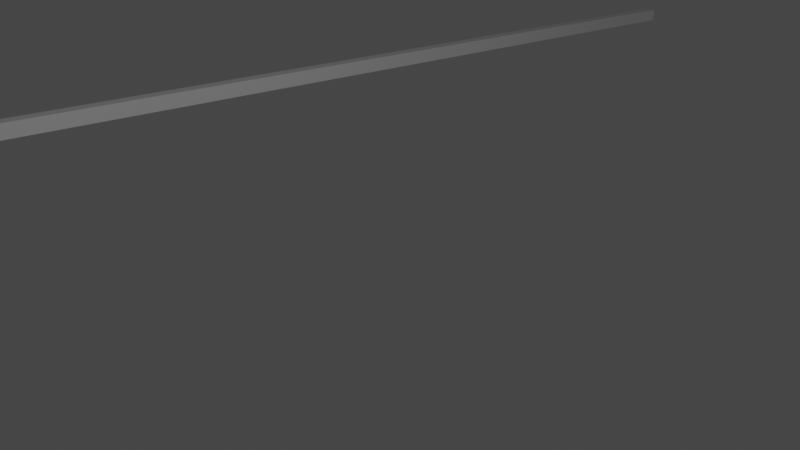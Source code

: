 # Source: boarder5.blend  (saved by Blender 2.80.75; exported with 4.5.12 LTS)
import bpy
from mathutils import Matrix  # noqa: F401  (used for matrix-valued properties, if any)

bpy.ops.wm.read_factory_settings(use_empty=True)
scene = bpy.context.scene
scene.name = 'Scene'

# ---- collections
col_collection = bpy.data.collections.new('Collection'); scene.collection.children.link(col_collection)

# ---- materials (node trees are filled in below, after node groups)
mat_none = bpy.data.materials.new('None')
mat_none.use_transparent_shadow = False
mat_none.roughness = 0.2546
mat_none.specular_intensity = 0.8

# ---- material node trees
mat_none.use_nodes = True; mat_none.node_tree.nodes.clear()
_N = mat_none.node_tree.nodes; _L = mat_none.node_tree.links
n0 = _N.new('ShaderNodeOutputMaterial'); n0.name = 'Material Output'; n0.location = (300, 300)
n1 = _N.new('ShaderNodeBsdfPrincipled'); n1.name = 'Principled BSDF'; n1.location = (10, 300)
n1.distribution = 'GGX'
n1.subsurface_method = 'BURLEY'
n1.inputs[2].default_value = 0.2546
n1.inputs[3].default_value = 1.45
n1.inputs[13].default_value = 0.8
n1.inputs[27].default_value = (0.0, 0.0, 0.0, 1.0)
n1.inputs[28].default_value = 1.0
_L.new(n1.outputs[0], n0.inputs[0])
n0.is_active_output = True

# ---- world
world_world = bpy.data.worlds.new('World'); scene.world = world_world
world_world.use_nodes = True; world_world.node_tree.nodes.clear()
_N = world_world.node_tree.nodes; _L = world_world.node_tree.links
n0 = _N.new('ShaderNodeOutputWorld'); n0.name = 'World Output'; n0.location = (300, 300)
n1 = _N.new('ShaderNodeBackground'); n1.name = 'Background'; n1.location = (10, 300)
n1.inputs[0].default_value = (0.05088, 0.05088, 0.05088, 1.0)
_L.new(n1.outputs[0], n0.inputs[0])
n0.is_active_output = True
world_world.color = (0.05088, 0.05088, 0.05088)
world_world.use_sun_shadow = False
world_world.sun_shadow_jitter_overblur = 0.0

# ---- cameras
cam_camera = bpy.data.cameras.new('Camera')
cam_camera.clip_end = 100.0
cam_camera.ortho_scale = 7.314

# ---- lights
light_light = bpy.data.lights.new('Light', 'POINT')
light_light.transmission_factor = 0.0
light_light.energy = 1000.0
light_light.shadow_soft_size = 0.1
light_light.shadow_maximum_resolution = 0.006
light_light.use_absolute_resolution = True

# ---- meshes
me_cube_001 = bpy.data.meshes.new('Cube.001')
me_cube_001.from_pydata([(-7.726, -0.4017, -15.57), (-7.533, -0.6419, -15.55), (-7.726, -0.6419, -15.55), (8.995, 1.276, 3.831), (9.013, 0.9356, 2.701), (-7.543, 0.8138, 1.503), (-7.543, 0.9067, 2.592), (-7.746, 0.9162, 2.703), (8.81, 1.154, 2.428), (8.811, 1.248, 3.514), (-5.274, 1.411, 8.495), (-4.456, 1.734, 9.139), (-5.282, 1.677, 8.479), (-6.607, 1.275, 6.911), (-6.006, 1.612, 7.726), (-6.616, 1.54, 6.893), (-7.092, 1.199, 6.015), (-7.102, 1.463, 5.996), (-2.554, 1.552, 10.15), (-1.518, 1.848, 10.46), (-2.558, 1.821, 10.14), (8.764, 1.381, 5.047), (8.968, 1.034, 4.087), (8.978, 1.296, 4.066), (-4.45, 1.467, 9.154), (-3.543, 1.782, 9.695), (1.751, 1.865, 10.65), (2.825, 1.579, 10.47), (2.828, 1.848, 10.46), (3.863, 1.552, 10.15), (3.868, 1.821, 10.14), (6.591, 1.677, 8.479), (7.307, 1.346, 7.743), (7.315, 1.612, 7.726), (-0.4397, 1.596, 10.67), (0.6547, 1.871, 10.72), (-0.4411, 1.865, 10.65), (5.766, 1.734, 9.139), (6.584, 1.411, 8.495), (-7.726, 1.176, 2.681), (-7.726, 1.191, 2.858), (-7.735, 1.056, 3.08), (-7.726, 1.227, 3.275), (-5.998, 1.346, 7.743), (-7.713, 1.176, 2.681), (-7.703, 0.9162, 2.703), (-1.515, 1.579, 10.47), (9.016, 0.9778, 3.424), (9.012, 0.9162, 2.703), (9.015, 0.9196, 2.743), (-7.445, 1.118, 5.068), (-7.455, 1.381, 5.047), (9.015, 0.9162, 2.703), (7.925, 1.54, 6.893), (8.401, 1.199, 6.015), (8.411, 1.463, 5.996), (-7.669, 1.296, 4.066), (-7.659, 1.034, 4.087), (4.847, 1.514, 9.71), (4.852, 1.782, 9.695), (8.754, 1.118, 5.068), (5.759, 1.467, 9.154), (1.749, 1.596, 10.67), (-3.538, 1.514, 9.71), (7.916, 1.275, 6.911), (8.781, 1.022, 3.946), (8.572, 1.366, 4.883), (8.781, 1.283, 3.923), (7.753, 1.258, 6.709), (7.158, 1.593, 7.501), (7.753, 1.522, 6.687), (3.791, 1.529, 9.88), (2.776, 1.824, 10.17), (3.791, 1.796, 9.858), (2.776, 1.556, 10.19), (1.724, 1.84, 10.36), (-6.445, 1.522, 6.687), (-6.918, 1.183, 5.832), (-6.919, 1.447, 5.809), (-1.467, 1.824, 10.17), (-2.482, 1.529, 9.88), (-2.483, 1.796, 9.858), (-4.336, 1.712, 8.881), (-5.142, 1.39, 8.259), (-5.142, 1.656, 8.236), (-3.444, 1.492, 9.447), (-3.444, 1.759, 9.425), (-7.539, 1.204, 3.002), (-7.54, 0.9365, 2.941), (-7.539, 1.194, 2.892), (-7.54, 0.9414, 2.998), (-7.473, 1.283, 3.923), (-7.472, 1.022, 3.946), (-7.533, -0.6168, -15.26), (-7.54, 0.8997, -0.5164), (-7.541, 0.5985, -1.019), (1.724, 1.572, 10.39), (0.6542, 1.846, 10.43), (-7.541, 1.166, 2.57), (-7.515, 0.9067, 2.592), (7.157, 1.328, 7.523), (6.451, 1.656, 8.236), (-7.264, 1.366, 4.883), (8.227, 1.183, 5.832), (8.228, 1.447, 5.809), (5.644, 1.445, 8.904), (4.753, 1.759, 9.425), (5.644, 1.712, 8.881), (-0.4156, 1.572, 10.39), (-0.4157, 1.84, 10.36), (-1.467, 1.556, 10.19), (-5.849, 1.593, 7.501), (-6.444, 1.258, 6.709), (-4.335, 1.445, 8.904), (-5.848, 1.328, 7.523), (8.571, 1.104, 4.905), (8.812, 0.892, 2.419), (8.812, 0.9846, 3.504), (6.45, 1.39, 8.259), (-7.263, 1.104, 4.905), (4.752, 1.492, 9.447), (-7.542, 1.072, 1.481), (-7.533, -0.3763, -15.28), (-7.533, -0.4017, -15.57), (8.811, 1.153, 2.413), (8.813, 0.8906, 2.403), (-7.542, 0.8138, 1.503), (0.6547, 1.602, 10.73), (-7.73, 0.9491, 3.089), (0.6542, 1.577, 10.45), (-7.516, 1.166, 2.57), (-7.541, 1.072, 1.481), (8.806, -0.02286, -10.09), (8.806, 0.07114, -10.1), (8.995, 0.07114, -10.1), (8.939, 0.07114, -10.1), (9.001, -0.000903, -10.1), (9.001, -0.1749, -10.08), (9.001, -0.1691, -10.08), (8.94, -0.1749, -10.08), (8.806, -0.09598, -10.09), (8.806, -0.1749, -10.08)], [], [(0, 1, 2), (5, 6, 7), (8, 9, 3), (10, 11, 12), (13, 14, 15), (16, 15, 17), (18, 19, 20), (21, 22, 23), (24, 25, 11), (26, 27, 28), (28, 29, 30), (31, 32, 33), (34, 35, 36), (37, 38, 31), (39, 2, 7), (40, 41, 42), (43, 12, 14), (44, 7, 45), (46, 36, 19), (23, 47, 3), (48, 4, 49), (50, 17, 51), (41, 44, 45), (4, 48, 52), (53, 54, 55), (56, 41, 57), (30, 58, 59), (57, 51, 56), (55, 60, 21), (59, 61, 37), (35, 62, 26), (63, 20, 25), (33, 64, 53), (65, 66, 67), (68, 69, 70), (71, 72, 73), (74, 75, 72), (76, 77, 78), (79, 80, 81), (82, 83, 84), (81, 85, 86), (87, 88, 89), (90, 91, 92), (93, 94, 95), (96, 97, 75), (98, 99, 6), (100, 101, 69), (102, 92, 91), (103, 70, 104), (105, 106, 107), (97, 108, 109), (109, 110, 79), (111, 112, 76), (99, 89, 88), (86, 113, 82), (84, 114, 111), (36, 109, 79), (115, 104, 66), (9, 116, 117), (118, 107, 101), (78, 119, 102), (120, 73, 106), (117, 67, 9), (46, 80, 110), (121, 95, 94), (122, 1, 123), (124, 140, 141, 125), (121, 126, 5), (125, 8, 124), (121, 94, 39), (126, 98, 6), (49, 47, 117), (0, 123, 1), (52, 137, 138, 4), (3, 47, 4), (47, 49, 4), (7, 2, 95), (2, 1, 93), (95, 2, 93), (5, 126, 6), (95, 5, 7), (3, 134, 135, 124), (124, 8, 3), (10, 24, 11), (13, 43, 14), (16, 13, 15), (18, 46, 19), (21, 60, 22), (24, 63, 25), (26, 62, 27), (28, 27, 29), (31, 38, 32), (34, 127, 35), (37, 61, 38), (39, 0, 2), (43, 10, 12), (44, 39, 7), (46, 34, 36), (23, 22, 47), (50, 16, 17), (45, 128, 41), (41, 40, 44), (53, 64, 54), (42, 41, 56), (41, 128, 57), (30, 29, 58), (57, 50, 51), (55, 54, 60), (59, 58, 61), (35, 127, 62), (63, 18, 20), (33, 32, 64), (65, 115, 66), (68, 100, 69), (71, 74, 72), (74, 96, 75), (76, 112, 77), (79, 110, 80), (82, 113, 83), (81, 80, 85), (87, 90, 88), (90, 87, 91), (93, 122, 94), (96, 129, 97), (98, 130, 99), (100, 118, 101), (102, 119, 92), (103, 68, 70), (105, 120, 106), (97, 129, 108), (109, 108, 110), (111, 114, 112), (99, 130, 89), (86, 85, 113), (84, 83, 114), (23, 3, 67), (3, 9, 67), (55, 21, 104), (21, 23, 66), (33, 53, 70), (53, 55, 104), (70, 53, 104), (37, 31, 101), (31, 33, 69), (30, 59, 106), (59, 37, 107), (106, 59, 107), (26, 28, 72), (28, 30, 73), (36, 35, 109), (35, 26, 75), (109, 35, 97), (20, 19, 81), (19, 36, 79), (11, 25, 82), (25, 20, 86), (82, 25, 86), (14, 12, 111), (12, 11, 84), (17, 15, 78), (15, 14, 76), (56, 51, 102), (51, 17, 78), (102, 51, 78), (40, 42, 87), (42, 56, 91), (87, 42, 91), (98, 39, 44), (44, 40, 89), (12, 84, 111), (19, 79, 81), (28, 73, 72), (73, 30, 106), (21, 66, 104), (23, 67, 66), (40, 87, 89), (91, 56, 102), (130, 98, 89), (98, 44, 89), (33, 70, 69), (31, 69, 101), (76, 78, 15), (37, 101, 107), (111, 76, 14), (82, 84, 11), (26, 72, 75), (75, 97, 35), (81, 86, 20), (115, 103, 104), (9, 8, 116), (118, 105, 107), (78, 77, 119), (120, 71, 73), (117, 65, 67), (45, 7, 6), (6, 99, 88), (6, 88, 45), (88, 90, 128), (45, 88, 128), (50, 57, 119), (57, 128, 92), (13, 16, 77), (16, 50, 77), (10, 43, 114), (43, 13, 112), (114, 43, 112), (63, 24, 113), (24, 10, 83), (113, 24, 83), (46, 18, 80), (18, 63, 85), (127, 34, 108), (34, 46, 110), (108, 34, 110), (27, 62, 74), (62, 127, 96), (58, 29, 120), (29, 27, 71), (120, 29, 71), (38, 61, 118), (61, 58, 105), (64, 32, 68), (32, 38, 100), (68, 32, 100), (60, 54, 103), (54, 64, 103), (47, 22, 117), (22, 60, 115), (65, 117, 22), (115, 65, 22), (61, 105, 118), (62, 96, 74), (129, 127, 108), (18, 85, 80), (85, 63, 113), (128, 90, 92), (103, 115, 60), (57, 92, 119), (68, 103, 64), (50, 119, 77), (13, 77, 112), (118, 100, 38), (10, 114, 83), (120, 105, 58), (74, 71, 27), (129, 96, 127), (121, 5, 95), (122, 93, 1), (124, 133, 132, 140), (121, 131, 126), (125, 116, 8), (94, 122, 0), (122, 123, 0), (0, 39, 94), (39, 98, 121), (98, 131, 121), (126, 131, 98), (117, 116, 49), (116, 125, 48), (125, 141, 139), (52, 48, 125), (48, 49, 116), (136, 134, 3, 4), (135, 133, 124), (139, 137, 52, 125), (138, 136, 4), (138, 137, 139, 141, 140, 132, 133, 135, 134, 136)])
me_cube_001.polygons.foreach_set('use_smooth', [1, 1, 1, 1, 1, 1, 1, 1, 1, 1, 1, 1, 1, 1, 1, 1, 1, 1, 1, 1, 1, 1, 1, 1, 1, 1, 1, 1, 1, 1, 1, 1, 1, 1, 1, 1, 1, 1, 1, 1, 1, 1, 1, 1, 1, 1, 1, 1, 1, 1, 1, 1, 1, 1, 1, 1, 1, 1, 1, 1, 1, 1, 1, 1, 1, 1, 1, 1, 1, 1, 1, 1, 1, 1, 1, 1, 1, 1, 1, 1, 1, 1, 1, 1, 1, 1, 1, 1, 1, 1, 1, 1, 1, 1, 1, 1, 1, 1, 1, 1, 1, 1, 1, 1, 1, 1, 1, 1, 1, 1, 1, 1, 1, 1, 1, 1, 1, 1, 1, 1, 1, 1, 1, 1, 1, 1, 1, 1, 1, 1, 1, 1, 1, 1, 1, 1, 1, 1, 1, 1, 1, 1, 1, 1, 1, 1, 1, 1, 1, 1, 1, 1, 1, 1, 1, 1, 1, 1, 1, 1, 1, 1, 1, 1, 1, 1, 1, 1, 1, 1, 1, 1, 1, 1, 1, 1, 1, 1, 1, 1, 1, 1, 1, 1, 1, 1, 1, 1, 1, 1, 1, 1, 1, 1, 1, 1, 1, 1, 1, 1, 1, 1, 1, 1, 1, 1, 1, 1, 1, 1, 1, 1, 1, 1, 1, 1, 1, 1, 1, 1, 1, 1, 1, 1, 1, 1, 1, 1, 1, 1, 1, 1, 1, 1, 1, 1, 1, 1, 1, 1, 1, 1, 1, 1, 1, 1, 1, 1, 1, 1, 1, 1, 1, 1, 1, 1, 1, 1, 1, 1, 1, 1, 1, 1, 1, 1, 0])
_k = set([(0, 2), (0, 39), (0, 123), (1, 2), (1, 93), (1, 123), (2, 7), (2, 39), (3, 23), (3, 47), (3, 134), (4, 47), (4, 48), (4, 49), (4, 52), (4, 136), (4, 138), (5, 95), (5, 121), (5, 126), (6, 98), (6, 99), (6, 126), (7, 39), (7, 45), (8, 9), (8, 116), (8, 124), (9, 67), (9, 117), (10, 12), (10, 24), (10, 43), (11, 12), (11, 24), (11, 25), (12, 14), (13, 15), (13, 16), (13, 43), (14, 15), (14, 43), (15, 17), (16, 17), (16, 50), (17, 51), (18, 20), (18, 46), (18, 63), (19, 20), (19, 36), (19, 46), (20, 25), (21, 23), (21, 55), (21, 60), (22, 23), (22, 47), (22, 60), (24, 63), (25, 63), (26, 28), (26, 35), (26, 62), (27, 28), (27, 29), (27, 62), (28, 30), (29, 30), (29, 58), (30, 59), (31, 33), (31, 37), (31, 38), (32, 33), (32, 38), (32, 64), (33, 53), (34, 36), (34, 46), (34, 127), (35, 36), (35, 127), (37, 59), (37, 61), (38, 61), (39, 44), (40, 41), (40, 42), (40, 44), (41, 42), (41, 128), (42, 56), (44, 45), (45, 128), (47, 49), (48, 49), (48, 52), (50, 51), (50, 57), (51, 56), (52, 137), (53, 55), (53, 64), (54, 55), (54, 60), (54, 64), (56, 57), (57, 128), (58, 59), (58, 61), (62, 127), (65, 67), (65, 115), (65, 117), (66, 67), (66, 104), (66, 115), (68, 70), (68, 100), (68, 103), (69, 70), (69, 100), (69, 101), (70, 104), (71, 73), (71, 74), (71, 120), (72, 73), (72, 74), (72, 75), (73, 106), (74, 96), (75, 96), (75, 97), (76, 78), (76, 111), (76, 112), (77, 78), (77, 112), (77, 119), (78, 102), (79, 81), (79, 109), (79, 110), (80, 81), (80, 85), (80, 110), (81, 86), (82, 84), (82, 86), (82, 113), (83, 84), (83, 113), (83, 114), (84, 111), (85, 86), (85, 113), (87, 89), (87, 90), (87, 91), (88, 89), (88, 90), (88, 99), (89, 130), (90, 92), (91, 92), (91, 102), (92, 119), (93, 95), (94, 121), (94, 122), (96, 129), (97, 109), (97, 129), (98, 130), (98, 131), (99, 130), (100, 118), (101, 107), (101, 118), (102, 119), (103, 104), (103, 115), (105, 107), (105, 118), (105, 120), (106, 107), (106, 120), (108, 109), (108, 110), (108, 129), (111, 114), (112, 114), (116, 117), (116, 125), (121, 131), (122, 123), (124, 125), (124, 133), (125, 141), (126, 131)])
me_cube_001.attributes.new('sharp_edge', 'BOOLEAN', 'EDGE').data.foreach_set('value', [ (min(e.vertices), max(e.vertices)) in _k for e in me_cube_001.edges])
_uv = me_cube_001.uv_layers.new(name='UVMap')
_uv.uv.foreach_set('vector', [0.625, 0.25, 0.375, 0.2529, 0.375, 0.25, 0.128, 0.6616, 0.128, 0.6719, 0.125, 0.6729, 0.6278, 0.6707, 0.6278, 0.681, 0.625, 0.684, 0.125, 0.989, 0.1458, 0.9867, 0.125, 0.9867, 0.08333, 0.989, 0.1042, 0.9867, 0.08333, 0.9867, 0.0625, 0.989, 0.08333, 0.9867, 0.0625, 0.9867, 0.1875, 0.989, 0.2083, 0.9867, 0.1875, 0.9867, 0.4583, 0.9867, 0.4792, 0.989, 0.4792, 0.9867, 0.1458, 0.989, 0.1667, 0.9867, 0.1458, 0.9867, 0.2708, 0.9867, 0.2917, 0.989, 0.2917, 0.9867, 0.2917, 0.9867, 0.3125, 0.989, 0.3125, 0.9867, 0.375, 0.9867, 0.3958, 0.989, 0.3958, 0.9867, 0.2292, 0.989, 0.25, 0.9867, 0.2292, 0.9867, 0.3542, 0.9867, 0.375, 0.989, 0.375, 0.9867, 0.625, 0.07687, 0.375, 0.25, 0.375, 0.07705, 0.625, 0.07519, 0.4772, 0.07332, 0.625, 0.07124, 0.1042, 0.989, 0.125, 0.9867, 0.1042, 0.9867, 0.5033, 0.9381, 0.5021, 0.9383, 0.5021, 0.938, 0.2083, 0.989, 0.2292, 0.9867, 0.2083, 0.9867, 0.4792, 0.9867, 0.493, 0.989, 0.4841, 0.9867, 0.5081, 0.989, 0.5081, 0.9888, 0.5072, 0.989, 0.04167, 0.989, 0.0625, 0.9867, 0.04167, 0.9867, 1.0, 0.988, 0.992, 0.9867, 0.9919, 0.989, 0.5021, 0.8117, 0.5021, 0.8117, 0.5021, 0.8117, 0.4167, 0.9867, 0.4375, 0.989, 0.4375, 0.9867, 0.02083, 0.9867, 0.0, 0.988, 0.02083, 0.989, 0.3125, 0.9867, 0.3333, 0.989, 0.3333, 0.9867, 0.02083, 0.989, 0.04167, 0.9867, 0.02083, 0.9867, 0.4375, 0.9867, 0.4583, 0.989, 0.4583, 0.9867, 0.3333, 0.9867, 0.3542, 0.989, 0.3542, 0.9867, 0.25, 0.9867, 0.2708, 0.989, 0.2708, 0.9867, 0.1667, 0.989, 0.1875, 0.9867, 0.1667, 0.9867, 0.3958, 0.9867, 0.4167, 0.989, 0.4167, 0.9867, 0.4792, 0.9878, 0.4583, 0.9877, 0.4792, 0.9877, 0.4167, 0.9878, 0.3958, 0.9877, 0.4167, 0.9877, 0.3125, 0.9878, 0.2917, 0.9877, 0.3125, 0.9877, 0.2917, 0.9878, 0.2708, 0.9877, 0.2917, 0.9877, 0.08333, 0.9877, 0.0625, 0.9878, 0.0625, 0.9877, 0.2083, 0.9877, 0.1875, 0.9878, 0.1875, 0.9877, 0.1458, 0.9877, 0.125, 0.9878, 0.125, 0.9877, 0.1875, 0.9877, 0.1667, 0.9878, 0.1667, 0.9877, 0.5173, 0.07276, 0.4979, 0.07358, 0.5173, 0.07383, 0.00061, 0.9878, 0.02083, 0.9877, 0.02083, 0.9878, 0.4889, 0.25, 0.5156, 0.1069, 0.496, 0.112, 0.2708, 0.9878, 0.25, 0.9877, 0.2708, 0.9877, 0.5028, 0.9382, 0.5027, 0.938, 0.5027, 0.9383, 0.3958, 0.9878, 0.375, 0.9877, 0.3958, 0.9877, 0.04167, 0.9877, 0.02083, 0.9878, 0.02083, 0.9877, 0.4375, 0.9878, 0.4167, 0.9877, 0.4375, 0.9877, 0.3542, 0.9878, 0.3333, 0.9877, 0.3542, 0.9877, 0.25, 0.9877, 0.2292, 0.9878, 0.2292, 0.9877, 0.2292, 0.9877, 0.2083, 0.9878, 0.2083, 0.9877, 0.1042, 0.9877, 0.08333, 0.9878, 0.08333, 0.9877, 0.9919, 0.9878, 0.9988, 0.9877, 0.9994, 0.9878, 0.1667, 0.9877, 0.1458, 0.9878, 0.1458, 0.9877, 0.125, 0.9877, 0.1042, 0.9878, 0.1042, 0.9877, 0.7661, 0.7488, 0.7657, 0.746, 0.7814, 0.7442, 0.4583, 0.9878, 0.4375, 0.9877, 0.4583, 0.9877, 0.5175, 0.6822, 0.4976, 0.6714, 0.4981, 0.6819, 0.375, 0.9878, 0.3542, 0.9877, 0.375, 0.9877, 0.0625, 0.9877, 0.04167, 0.9878, 0.04167, 0.9877, 0.3333, 0.9878, 0.3125, 0.9877, 0.3333, 0.9877, 0.4886, 0.9878, 0.4792, 0.9877, 0.4879, 0.9877, 0.218, 0.7466, 0.2036, 0.7409, 0.2187, 0.7439, 0.5099, 0.07695, 0.4893, 0.1014, 0.5089, 0.09632, 0.5011, 0.2394, 0.4817, 0.2423, 0.5009, 0.2423, 0.5103, 0.6821, 0.4904, 0.5607, 0.4845, 0.5607, 0.491, 0.6818, 0.5027, 0.9382, 0.5026, 0.9382, 0.5026, 0.9383, 0.4888, 0.9879, 0.4878, 0.9877, 0.4882, 0.9877, 0.8722, 0.6617, 0.8722, 0.6428, 0.875, 0.6731, 0.4973, 0.08752, 0.5172, 0.07695, 0.4978, 0.07696, 0.375, 0.6733, 0.375, 0.6798, 0.372, 0.6805, 0.625, 0.25, 0.625, 0.2529, 0.375, 0.2529, 0.375, 0.6729, 0.375, 0.5518, 0.3806, 0.5518, 0.3938, 0.673, 0.625, 0.684, 0.375, 0.6798, 0.3938, 0.673, 0.375, 0.6798, 0.375, 0.6733, 0.3938, 0.673, 0.125, 0.6729, 0.125, 0.5, 0.128, 0.6377, 0.125, 0.5, 0.1279, 0.5, 0.1279, 0.5028, 0.128, 0.6377, 0.125, 0.5, 0.1279, 0.5028, 0.128, 0.6616, 0.128, 0.6616, 0.128, 0.6719, 0.128, 0.6377, 0.128, 0.6616, 0.125, 0.6729, 0.625, 0.684, 0.625, 0.5519, 0.6258, 0.5519, 0.6278, 0.6706, 0.6278, 0.6706, 0.6278, 0.6707, 0.625, 0.684, 0.125, 0.989, 0.1458, 0.989, 0.1458, 0.9867, 0.08333, 0.989, 0.1042, 0.989, 0.1042, 0.9867, 0.0625, 0.989, 0.08333, 0.989, 0.08333, 0.9867, 0.1875, 0.989, 0.2083, 0.989, 0.2083, 0.9867, 0.4583, 0.9867, 0.4583, 0.989, 0.4792, 0.989, 0.1458, 0.989, 0.1667, 0.989, 0.1667, 0.9867, 0.2708, 0.9867, 0.2708, 0.989, 0.2917, 0.989, 0.2917, 0.9867, 0.2917, 0.989, 0.3125, 0.989, 0.375, 0.9867, 0.375, 0.989, 0.3958, 0.989, 0.2292, 0.989, 0.25, 0.9891, 0.25, 0.9867, 0.3542, 0.9867, 0.3542, 0.989, 0.375, 0.989, 0.625, 0.07687, 0.625, 0.25, 0.375, 0.25, 0.1042, 0.989, 0.125, 0.989, 0.125, 0.9867, 0.5033, 0.9381, 0.5033, 0.9382, 0.5021, 0.9383, 0.2083, 0.989, 0.2292, 0.989, 0.2292, 0.9867, 0.4792, 0.9867, 0.4792, 0.989, 0.493, 0.989, 0.04167, 0.989, 0.0625, 0.989, 0.0625, 0.9867, 0.9919, 0.989, 1.0, 0.989, 1.0, 0.988, 1.0, 0.988, 0.9957, 0.9867, 0.992, 0.9867, 0.4167, 0.9867, 0.4167, 0.989, 0.4375, 0.989, 0.004343, 0.9867, 0.0, 0.988, 0.02083, 0.9867, 0.0, 0.988, 0.0, 0.989, 0.02083, 0.989, 0.3125, 0.9867, 0.3125, 0.989, 0.3333, 0.989, 0.02083, 0.989, 0.04167, 0.989, 0.04167, 0.9867, 0.4375, 0.9867, 0.4375, 0.989, 0.4583, 0.989, 0.3333, 0.9867, 0.3333, 0.989, 0.3542, 0.989, 0.25, 0.9867, 0.25, 0.9891, 0.2708, 0.989, 0.1667, 0.989, 0.1875, 0.989, 0.1875, 0.9867, 0.3958, 0.9867, 0.3958, 0.989, 0.4167, 0.989, 0.4792, 0.9878, 0.4583, 0.9878, 0.4583, 0.9877, 0.4167, 0.9878, 0.3958, 0.9878, 0.3958, 0.9877, 0.3125, 0.9878, 0.2917, 0.9878, 0.2917, 0.9877, 0.2917, 0.9878, 0.2708, 0.9878, 0.2708, 0.9877, 0.08333, 0.9877, 0.08333, 0.9878, 0.0625, 0.9878, 0.2083, 0.9877, 0.2083, 0.9878, 0.1875, 0.9878, 0.1458, 0.9877, 0.1458, 0.9878, 0.125, 0.9878, 0.1875, 0.9877, 0.1875, 0.9878, 0.1667, 0.9878, 0.5173, 0.07276, 0.4979, 0.07303, 0.4979, 0.07358, 0.00061, 0.9878, 0.001179, 0.9877, 0.02083, 0.9877, 0.4889, 0.25, 0.5083, 0.25, 0.5156, 0.1069, 0.2708, 0.9878, 0.25, 0.9878, 0.25, 0.9877, 0.5028, 0.9382, 0.5028, 0.938, 0.5027, 0.938, 0.3958, 0.9878, 0.375, 0.9878, 0.375, 0.9877, 0.04167, 0.9877, 0.04167, 0.9878, 0.02083, 0.9878, 0.4375, 0.9878, 0.4167, 0.9878, 0.4167, 0.9877, 0.3542, 0.9878, 0.3333, 0.9878, 0.3333, 0.9877, 0.25, 0.9877, 0.25, 0.9878, 0.2292, 0.9878, 0.2292, 0.9877, 0.2292, 0.9878, 0.2083, 0.9878, 0.1042, 0.9877, 0.1042, 0.9878, 0.08333, 0.9878, 0.9919, 0.9878, 0.9919, 0.9877, 0.9988, 0.9877, 0.1667, 0.9877, 0.1667, 0.9878, 0.1458, 0.9878, 0.125, 0.9877, 0.125, 0.9878, 0.1042, 0.9878, 0.6253, 0.6863, 0.625, 0.684, 0.6282, 0.6849, 0.625, 0.684, 0.6278, 0.681, 0.6282, 0.6849, 0.6337, 0.7046, 0.6285, 0.6956, 0.6365, 0.7028, 0.6285, 0.6956, 0.6253, 0.6863, 0.6313, 0.694, 0.6501, 0.721, 0.641, 0.7131, 0.6436, 0.7111, 0.641, 0.7131, 0.6337, 0.7046, 0.6365, 0.7028, 0.6436, 0.7111, 0.641, 0.7131, 0.6365, 0.7028, 0.6733, 0.7344, 0.6609, 0.7281, 0.663, 0.7258, 0.6609, 0.7281, 0.6501, 0.721, 0.6525, 0.7188, 0.7017, 0.7439, 0.6869, 0.7397, 0.6884, 0.7371, 0.6869, 0.7397, 0.6733, 0.7344, 0.6751, 0.7319, 0.6884, 0.7371, 0.6869, 0.7397, 0.6751, 0.7319, 0.7333, 0.7488, 0.7172, 0.7469, 0.718, 0.7442, 0.7172, 0.7469, 0.7017, 0.7439, 0.7028, 0.7412, 0.7661, 0.7488, 0.7497, 0.7494, 0.7657, 0.746, 0.7497, 0.7494, 0.7333, 0.7488, 0.7337, 0.746, 0.7657, 0.746, 0.7497, 0.7494, 0.7497, 0.7466, 0.7977, 0.7439, 0.7822, 0.7469, 0.7966, 0.7412, 0.7822, 0.7469, 0.7661, 0.7488, 0.7814, 0.7442, 0.8261, 0.7344, 0.8125, 0.7397, 0.8243, 0.7319, 0.8125, 0.7397, 0.7977, 0.7439, 0.811, 0.7371, 0.8243, 0.7319, 0.8125, 0.7397, 0.811, 0.7371, 0.8493, 0.721, 0.8385, 0.7281, 0.8469, 0.7188, 0.8385, 0.7281, 0.8261, 0.7344, 0.8364, 0.7258, 0.8657, 0.7046, 0.8584, 0.7131, 0.8629, 0.7028, 0.8584, 0.7131, 0.8493, 0.721, 0.8558, 0.7111, 0.8741, 0.6863, 0.8709, 0.6956, 0.8681, 0.694, 0.8709, 0.6956, 0.8657, 0.7046, 0.8629, 0.7028, 0.8681, 0.694, 0.8709, 0.6956, 0.8629, 0.7028, 0.875, 0.6748, 0.875, 0.6788, 0.8722, 0.6762, 0.875, 0.6788, 0.8741, 0.6863, 0.8712, 0.6849, 0.8722, 0.6762, 0.875, 0.6788, 0.8712, 0.6849, 0.8722, 0.6721, 0.875, 0.6731, 0.8748, 0.6731, 0.8748, 0.6731, 0.875, 0.6748, 0.8722, 0.6751, 0.8385, 0.7281, 0.8364, 0.7258, 0.8469, 0.7188, 0.7822, 0.7469, 0.7814, 0.7442, 0.7966, 0.7412, 0.7172, 0.7469, 0.7028, 0.7412, 0.718, 0.7442, 0.7028, 0.7412, 0.7017, 0.7439, 0.6884, 0.7371, 0.6285, 0.6956, 0.6313, 0.694, 0.6365, 0.7028, 0.6253, 0.6863, 0.6282, 0.6849, 0.6313, 0.694, 0.875, 0.6748, 0.8722, 0.6762, 0.8722, 0.6751, 0.8712, 0.6849, 0.8741, 0.6863, 0.8681, 0.694, 0.8719, 0.6721, 0.8722, 0.6721, 0.8722, 0.6751, 0.8722, 0.6721, 0.8748, 0.6731, 0.8722, 0.6751, 0.6501, 0.721, 0.6436, 0.7111, 0.6525, 0.7188, 0.6609, 0.7281, 0.6525, 0.7188, 0.663, 0.7258, 0.8558, 0.7111, 0.8629, 0.7028, 0.8584, 0.7131, 0.6733, 0.7344, 0.663, 0.7258, 0.6751, 0.7319, 0.8469, 0.7188, 0.8558, 0.7111, 0.8493, 0.721, 0.8243, 0.7319, 0.8364, 0.7258, 0.8261, 0.7344, 0.7333, 0.7488, 0.718, 0.7442, 0.7337, 0.746, 0.7337, 0.746, 0.7497, 0.7466, 0.7497, 0.7494, 0.7966, 0.7412, 0.811, 0.7371, 0.7977, 0.7439, 0.4583, 0.9878, 0.4375, 0.9878, 0.4375, 0.9877, 0.5175, 0.6822, 0.517, 0.6717, 0.4976, 0.6714, 0.375, 0.9878, 0.3542, 0.9878, 0.3542, 0.9877, 0.0625, 0.9877, 0.0625, 0.9878, 0.04167, 0.9878, 0.3333, 0.9878, 0.3125, 0.9878, 0.3125, 0.9877, 0.4886, 0.9878, 0.4792, 0.9878, 0.4792, 0.9877, 0.1256, 0.6729, 0.125, 0.6729, 0.128, 0.6719, 0.128, 0.6719, 0.128, 0.6719, 0.1281, 0.6752, 0.128, 0.6719, 0.1281, 0.6752, 0.1256, 0.6729, 0.1281, 0.6752, 0.128, 0.6757, 0.1252, 0.6766, 0.1256, 0.6729, 0.1281, 0.6752, 0.1252, 0.6766, 0.1295, 0.6953, 0.1263, 0.6861, 0.1322, 0.6938, 0.1263, 0.6861, 0.1252, 0.6766, 0.1291, 0.6847, 0.1421, 0.7128, 0.1348, 0.7043, 0.1374, 0.7026, 0.1348, 0.7043, 0.1295, 0.6953, 0.1374, 0.7026, 0.1619, 0.7278, 0.1511, 0.7207, 0.1534, 0.7186, 0.1511, 0.7207, 0.1421, 0.7128, 0.1445, 0.7109, 0.1534, 0.7186, 0.1511, 0.7207, 0.1445, 0.7109, 0.1878, 0.7393, 0.1742, 0.7341, 0.1759, 0.7317, 0.1742, 0.7341, 0.1619, 0.7278, 0.1639, 0.7256, 0.1759, 0.7317, 0.1742, 0.7341, 0.1639, 0.7256, 0.218, 0.7466, 0.2025, 0.7435, 0.2036, 0.7409, 0.2025, 0.7435, 0.1878, 0.7393, 0.1892, 0.7368, 0.2503, 0.749, 0.234, 0.7484, 0.2343, 0.7457, 0.234, 0.7484, 0.218, 0.7466, 0.2187, 0.7439, 0.2343, 0.7457, 0.234, 0.7484, 0.2187, 0.7439, 0.2826, 0.7466, 0.2666, 0.7484, 0.2819, 0.7439, 0.2666, 0.7484, 0.2503, 0.749, 0.2662, 0.7457, 0.3128, 0.7393, 0.2981, 0.7435, 0.3114, 0.7368, 0.2981, 0.7435, 0.2826, 0.7466, 0.297, 0.7409, 0.3114, 0.7368, 0.2981, 0.7435, 0.297, 0.7409, 0.3387, 0.7278, 0.3264, 0.7341, 0.3367, 0.7256, 0.3264, 0.7341, 0.3128, 0.7393, 0.3246, 0.7317, 0.3585, 0.7128, 0.3494, 0.7207, 0.3561, 0.7109, 0.3494, 0.7207, 0.3387, 0.7278, 0.3472, 0.7186, 0.3561, 0.7109, 0.3494, 0.7207, 0.3472, 0.7186, 0.3711, 0.6953, 0.3658, 0.7043, 0.3632, 0.7026, 0.3658, 0.7043, 0.3585, 0.7128, 0.3632, 0.7026, 0.375, 0.6798, 0.3743, 0.6861, 0.372, 0.6805, 0.3743, 0.6861, 0.3711, 0.6953, 0.3683, 0.6938, 0.3715, 0.6847, 0.372, 0.6805, 0.3743, 0.6861, 0.3683, 0.6938, 0.3715, 0.6847, 0.3743, 0.6861, 0.3264, 0.7341, 0.3246, 0.7317, 0.3367, 0.7256, 0.2666, 0.7484, 0.2662, 0.7457, 0.2819, 0.7439, 0.2503, 0.7463, 0.2503, 0.749, 0.2343, 0.7457, 0.2025, 0.7435, 0.1892, 0.7368, 0.2036, 0.7409, 0.1892, 0.7368, 0.1878, 0.7393, 0.1759, 0.7317, 0.1252, 0.6766, 0.128, 0.6757, 0.1291, 0.6847, 0.3632, 0.7026, 0.3683, 0.6938, 0.3711, 0.6953, 0.1263, 0.6861, 0.1291, 0.6847, 0.1322, 0.6938, 0.3561, 0.7109, 0.3632, 0.7026, 0.3585, 0.7128, 0.1295, 0.6953, 0.1322, 0.6938, 0.1374, 0.7026, 0.1421, 0.7128, 0.1374, 0.7026, 0.1445, 0.7109, 0.3367, 0.7256, 0.3472, 0.7186, 0.3387, 0.7278, 0.1619, 0.7278, 0.1534, 0.7186, 0.1639, 0.7256, 0.3114, 0.7368, 0.3246, 0.7317, 0.3128, 0.7393, 0.2819, 0.7439, 0.297, 0.7409, 0.2826, 0.7466, 0.2503, 0.7463, 0.2662, 0.7457, 0.2503, 0.749, 0.5099, 0.07695, 0.4907, 0.07697, 0.4893, 0.1014, 0.5011, 0.2394, 0.4818, 0.2394, 0.4817, 0.2423, 0.5103, 0.6821, 0.5038, 0.5607, 0.4962, 0.5607, 0.4904, 0.5607, 0.5027, 0.9382, 0.5027, 0.9382, 0.5026, 0.9382, 0.4888, 0.9879, 0.4885, 0.9879, 0.4878, 0.9877, 0.8722, 0.6428, 0.8721, 0.5028, 0.875, 0.5, 0.8721, 0.5028, 0.8721, 0.5, 0.875, 0.5, 0.875, 0.5, 0.875, 0.6731, 0.8722, 0.6428, 0.875, 0.6731, 0.8722, 0.6721, 0.8722, 0.6617, 0.8722, 0.6721, 0.8722, 0.6617, 0.8722, 0.6617, 0.4973, 0.08752, 0.5166, 0.08751, 0.5172, 0.07695, 0.372, 0.6805, 0.372, 0.6703, 0.375, 0.6733, 0.372, 0.6703, 0.372, 0.6701, 0.375, 0.6729, 0.372, 0.6701, 0.3721, 0.5518, 0.3741, 0.5518, 0.375, 0.6729, 0.375, 0.6729, 0.372, 0.6701, 0.375, 0.6729, 0.375, 0.6733, 0.372, 0.6703, 0.5557, 0.5518, 0.625, 0.5519, 0.625, 0.684, 0.3938, 0.673, 0.6258, 0.5519, 0.6278, 0.5519, 0.6278, 0.6706, 0.3741, 0.5518, 0.375, 0.5518, 0.375, 0.6729, 0.372, 0.6701, 0.3806, 0.5518, 0.5557, 0.5518, 0.3938, 0.673, 0.3961, 0.8486, 0.3939, 0.8483, 0.3939, 0.8721, 0.3939, 0.9239, 0.4235, 0.9241, 0.4509, 0.9241, 0.4861, 0.9241, 0.4861, 0.8723, 0.4861, 0.8506, 0.4591, 0.8486])
me_cube_001.materials.append(mat_none)
me_cube_001.use_remesh_preserve_volume = False
me_cube_001.use_remesh_preserve_attributes = False
me_cube_001.use_mirror_vertex_groups = False
me_cube_001.update()
me_cube_001.normals_split_custom_set([tuple(v) for v in zip(*[iter([0.0, -0.08611, -0.9963, 0.0, -0.08611, -0.9963, 0.0, -0.08611, -0.9963, -3.999e-05, -0.9964, 0.08501, 1.601e-06, -0.9964, 0.08504, 1.674e-06, -0.9964, 0.08504, 0.0001997, 0.9963, -0.08611, 2.453e-06, 0.9963, -0.08611, 2.973e-06, 0.9963, -0.08611, -0.6254, 0.02979, 0.7797, -0.6254, 0.02979, 0.7797, -0.6254, 0.02979, 0.7797, -0.807, 0.01256, 0.5904, -0.807, 0.01256, 0.5904, -0.807, 0.01256, 0.5904, -0.8796, 0.002233, 0.4756, -0.8796, 0.002238, 0.4756, -0.8796, 0.002232, 0.4756, -0.2964, 0.0459, 0.9539, -0.2964, 0.0459, 0.9539, -0.2964, 0.0459, 0.9539, 0.9764, -0.02089, 0.2149, 0.9764, -0.02089, 0.2149, 0.9764, -0.02088, 0.2149, -0.5213, 0.0365, 0.8526, -0.5213, 0.0365, 0.8526, -0.5213, 0.0365, 0.8526, 0.179, 0.04857, 0.9827, 0.179, 0.04858, 0.9827, 0.179, 0.04858, 0.9827, 0.2964, 0.0459, 0.9539, 0.2964, 0.0459, 0.9539, 0.2964, 0.0459, 0.9539, 0.7214, 0.02179, 0.6921, 0.7214, 0.02179, 0.6921, 0.7214, 0.02179, 0.6921, -0.05983, 0.04991, 0.997, -0.05983, 0.04991, 0.997, -0.05983, 0.04991, 0.997, 0.6254, 0.02979, 0.7797, 0.6254, 0.0298, 0.7797, 0.6254, 0.0298, 0.7797, -0.9971, 0.0751, -0.007488, -0.9971, 0.0751, -0.007488, -0.9971, 0.0751, -0.007488, -0.9984, 0.05708, -0.004934, -0.9984, 0.05708, -0.004934, -0.9984, 0.05708, -0.004934, -0.7214, 0.02179, 0.6921, -0.7214, 0.02179, 0.6921, -0.7214, 0.02179, 0.6921, -6.215e-05, 0.08612, 0.9963, 1.833e-05, 0.08611, 0.9963, 2.134e-05, 0.08611, 0.9963, -0.179, 0.04857, 0.9827, -0.179, 0.04858, 0.9827, -0.179, 0.04857, 0.9827, 0.9967, -0.03315, 0.07452, 0.9967, -0.03315, 0.07452, 0.9967, -0.03315, 0.07453, 0.9967, -0.04531, -0.06768, 0.9967, -0.04531, -0.06768, 0.9967, -0.04531, -0.06768, -0.9368, -0.008998, 0.3496, -0.9368, -0.008999, 0.3496, -0.9368, -0.008997, 0.3496, -0.9967, -0.04544, -0.06773, -0.9967, -0.04544, -0.06773, -0.9967, -0.04544, -0.06773, 1.136e-06, 0.08608, 0.9963, 1.136e-06, 0.08608, 0.9963, 1.136e-06, 0.08608, 0.9963, 0.8796, 0.002236, 0.4756, 0.8796, 0.002234, 0.4756, 0.8796, 0.002233, 0.4756, -0.9967, -0.03315, 0.07452, -0.9967, -0.03314, 0.07452, -0.9967, -0.03315, 0.07452, 0.411, 0.04188, 0.9107, 0.411, 0.04187, 0.9107, 0.411, 0.04187, 0.9107, -0.9764, -0.02089, 0.2149, -0.9764, -0.02089, 0.2149, -0.9764, -0.02089, 0.2149, 0.9368, -0.009001, 0.3496, 0.9368, -0.008997, 0.3496, 0.9368, -0.008997, 0.3496, 0.5213, 0.0365, 0.8526, 0.5213, 0.0365, 0.8526, 0.5213, 0.0365, 0.8526, 0.05983, 0.04991, 0.997, 0.05983, 0.04991, 0.997, 0.05983, 0.0499, 0.997, -0.411, 0.04187, 0.9107, -0.411, 0.04187, 0.9107, -0.411, 0.04187, 0.9107, 0.807, 0.01256, 0.5904, 0.807, 0.01256, 0.5904, 0.807, 0.01256, 0.5904, -0.9772, -0.01531, -0.2117, -0.9772, -0.0153, -0.2117, -0.9772, -0.01531, -0.2117, -0.8079, -0.04786, -0.5874, -0.8079, -0.04786, -0.5874, -0.8079, -0.04786, -0.5874, -0.2969, -0.07948, -0.9516, -0.2969, -0.07948, -0.9516, -0.2969, -0.07948, -0.9516, -0.1792, -0.08198, -0.9804, -0.1792, -0.08198, -0.9804, -0.1792, -0.08198, -0.9804, 0.8805, -0.03791, -0.4726, 0.8805, -0.0379, -0.4726, 0.8805, -0.0379, -0.4726, 0.2969, -0.07948, -0.9516, 0.2969, -0.07948, -0.9516, 0.2969, -0.07948, -0.9516, 0.6262, -0.06431, -0.777, 0.6262, -0.06431, -0.777, 0.6262, -0.06431, -0.777, 0.4116, -0.07571, -0.9082, 0.4116, -0.07571, -0.9082, 0.4116, -0.07571, -0.9082, 1.0, -0.004328, 0.0003733, 1.0, -0.004328, 0.0003703, 1.0, -0.004328, 0.000374, 0.9974, -0.003172, -0.07137, 0.9974, -0.003174, -0.07137, 0.9974, -0.003175, -0.07137, 1.0, -0.002748, 0.0007016, 1.0, -0.002321, 0.0007789, 1.0, -0.005493, 0.001467, -0.05992, -0.08323, -0.9947, -0.05992, -0.08323, -0.9947, -0.05992, -0.08323, -0.9947, -3.395e-05, -0.08612, -0.9963, -2.229e-06, -0.08611, -0.9963, 0.0, -0.08611, -0.9963, -0.7223, -0.0567, -0.6893, -0.7223, -0.05669, -0.6893, -0.7223, -0.0567, -0.6893, 0.9772, -0.01531, -0.2117, 0.9772, -0.01532, -0.2117, 0.9772, -0.01532, -0.2117, -0.8805, -0.0379, -0.4726, -0.8805, -0.0379, -0.4726, -0.8805, -0.0379, -0.4726, -0.522, -0.07065, -0.85, -0.522, -0.07065, -0.85, -0.522, -0.07065, -0.85, 0.05992, -0.08323, -0.9947, 0.05992, -0.08323, -0.9947, 0.05992, -0.08323, -0.9947, 0.1792, -0.08198, -0.9804, 0.1792, -0.08198, -0.9804, 0.1792, -0.08198, -0.9804, 0.8079, -0.04786, -0.5874, 0.8079, -0.04786, -0.5874, 0.8079, -0.04787, -0.5874, 0.9974, 0.009123, 0.07086, 0.9974, 0.009122, 0.07086, 0.9974, 0.00912, 0.07086, 0.522, -0.07065, -0.85, 0.522, -0.07065, -0.85, 0.522, -0.07065, -0.85, 0.7223, -0.05669, -0.6893, 0.7223, -0.05669, -0.6893, 0.7223, -0.05669, -0.6893, 2.146e-07, 0.9963, -0.08611, 1.565e-07, 0.9963, -0.08611, -4.467e-07, 0.9963, -0.08611, -0.9377, -0.02698, -0.3465, -0.9377, -0.02698, -0.3465, -0.9377, -0.02698, -0.3465, -1.0, -0.005598, 0.0008587, -1.0, -0.005663, 0.0009597, -1.0, -0.005937, 0.001048, -0.6262, -0.06431, -0.777, -0.6262, -0.06431, -0.777, -0.6262, -0.06431, -0.777, 0.9377, -0.02698, -0.3465, 0.9377, -0.02698, -0.3465, 0.9377, -0.02698, -0.3465, -0.4116, -0.07571, -0.9082, -0.4116, -0.07571, -0.9082, -0.4116, -0.07571, -0.9082, -0.9974, -0.00317, -0.07137, -0.9974, -0.003172, -0.07137, -0.9974, -0.003168, -0.07137, -7.136e-07, -0.9964, 0.08504, 1.061e-06, -0.9964, 0.08504, -7.818e-07, -0.9964, 0.08504, 1.0, -0.005615, 0.001485, 1.0, -0.005493, 0.001467, 1.0, -0.002321, 0.0007789, 1.0, 1.965e-05, 0.0002313, 1.0, 1.181e-06, 0.0, 1.0, 2.098e-06, 0.0, -1.0, -0.001718, 0.0006928, -1.0, -0.005441, -0.002599, -0.9999, -0.01012, 0.001533, -1.0, -0.005928, 0.001062, 0.0004736, -0.08614, -0.9963, 0.000497, -0.08616, -0.9963, 2.101e-05, -0.0861, -0.9963, -0.9974, -0.003169, -0.07134, -0.9974, -0.003183, -0.07131, -0.9974, -0.003183, -0.07131, 2.996e-06, 0.9963, -0.0861, 9.323e-07, 0.9963, -0.08611, 2.205e-06, 0.9963, -0.08611, 1.0, -0.005387, 0.000943, 1.0, -0.005326, 0.00085, 1.0, -0.005666, 0.001033, 2.846e-06, -0.9964, 0.08504, -4.36e-06, -0.9964, 0.08504, -4.258e-06, -0.9964, 0.08504, 0.0, -0.08611, -0.9963, 0.0, -0.08611, -0.9963, 0.0, -0.08611, -0.9963, 0.9945, 0.1046, -0.01001, 0.9945, 0.1046, -0.01001, 0.9945, 0.1046, -0.01001, 0.9945, 0.1046, -0.01001, 0.9973, 0.07362, -0.006573, 0.9967, 0.08046, -0.008606, 0.9969, 0.07834, -0.00798, 0.9945, 0.1046, -0.01001, 0.9945, 0.1046, -0.01001, 0.9945, 0.1046, -0.01001, 1.674e-06, -0.9964, 0.08504, -3.24e-07, -0.9964, 0.08504, -5.7e-07, -0.9964, 0.08504, -3.24e-07, -0.9964, 0.08504, 0.0, -0.9964, 0.08504, -7.218e-07, -0.9964, 0.08504, -5.7e-07, -0.9964, 0.08504, -3.24e-07, -0.9964, 0.08504, -7.218e-07, -0.9964, 0.08504, -3.999e-05, -0.9964, 0.08501, 0.0003044, -0.9964, 0.0851, 1.601e-06, -0.9964, 0.08504, -5.7e-07, -0.9964, 0.08504, -3.999e-05, -0.9964, 0.08501, 1.674e-06, -0.9964, 0.08504, 2.973e-06, 0.9963, -0.08611, 0.0, 0.9963, -0.08611, 0.0, 0.9963, -0.08611, 1.295e-05, 0.9963, -0.08611, 1.295e-05, 0.9963, -0.08611, 0.0001997, 0.9963, -0.08611, 2.973e-06, 0.9963, -0.08611, -0.6254, 0.02979, 0.7797, -0.6254, 0.02979, 0.7797, -0.6254, 0.02979, 0.7797, -0.807, 0.01256, 0.5904, -0.807, 0.01257, 0.5904, -0.807, 0.01256, 0.5904, -0.8796, 0.002233, 0.4756, -0.8796, 0.00224, 0.4756, -0.8796, 0.002238, 0.4756, -0.2964, 0.0459, 0.9539, -0.2964, 0.0459, 0.9539, -0.2964, 0.0459, 0.9539, 0.9764, -0.02089, 0.2149, 0.9764, -0.0209, 0.2149, 0.9764, -0.02089, 0.2149, -0.5213, 0.0365, 0.8526, -0.5213, 0.0365, 0.8526, -0.5213, 0.0365, 0.8526, 0.179, 0.04857, 0.9827, 0.179, 0.04857, 0.9827, 0.179, 0.04858, 0.9827, 0.2964, 0.0459, 0.9539, 0.2964, 0.0459, 0.9539, 0.2964, 0.0459, 0.9539, 0.7214, 0.02179, 0.6921, 0.7214, 0.02179, 0.6921, 0.7214, 0.02179, 0.6921, -0.05983, 0.04991, 0.997, -0.05983, 0.04991, 0.997, -0.05983, 0.04991, 0.997, 0.6254, 0.02979, 0.7797, 0.6254, 0.02979, 0.7797, 0.6254, 0.0298, 0.7797, -1.0, -5.397e-07, 0.0, -1.0, -5.397e-07, 0.0, -1.0, -5.397e-07, 0.0, -0.7214, 0.02179, 0.6921, -0.7214, 0.02178, 0.6921, -0.7214, 0.02179, 0.6921, -6.215e-05, 0.08612, 0.9963, -7.158e-05, 0.08612, 0.9963, 1.833e-05, 0.08611, 0.9963, -0.179, 0.04857, 0.9827, -0.179, 0.04858, 0.9827, -0.179, 0.04858, 0.9827, 0.9967, -0.03315, 0.07452, 0.9967, -0.03315, 0.07452, 0.9967, -0.03315, 0.07452, -0.9368, -0.008998, 0.3496, -0.9368, -0.009, 0.3496, -0.9368, -0.008999, 0.3496, -0.9967, -0.04544, -0.06773, -0.9967, -0.04543, -0.06773, -0.9967, -0.04544, -0.06773, -0.9967, -0.04544, -0.06773, -0.9967, -0.04544, -0.06773, -0.9967, -0.04544, -0.06773, 0.8796, 0.002236, 0.4756, 0.8796, 0.002237, 0.4756, 0.8796, 0.002234, 0.4756, -0.9967, -0.03316, 0.07452, -0.9967, -0.03314, 0.07452, -0.9967, -0.03315, 0.07452, -0.9967, -0.03314, 0.07452, -0.9967, -0.03314, 0.07452, -0.9967, -0.03315, 0.07452, 0.411, 0.04188, 0.9107, 0.411, 0.04188, 0.9107, 0.411, 0.04187, 0.9107, -0.9764, -0.02089, 0.2149, -0.9764, -0.02089, 0.2149, -0.9764, -0.02089, 0.2149, 0.9368, -0.009001, 0.3496, 0.9368, -0.009002, 0.3496, 0.9368, -0.008997, 0.3496, 0.5213, 0.0365, 0.8526, 0.5213, 0.0365, 0.8526, 0.5213, 0.0365, 0.8526, 0.05983, 0.04991, 0.997, 0.05983, 0.04991, 0.997, 0.05983, 0.04991, 0.997, -0.411, 0.04187, 0.9107, -0.411, 0.04187, 0.9107, -0.411, 0.04187, 0.9107, 0.807, 0.01256, 0.5904, 0.807, 0.01256, 0.5904, 0.807, 0.01256, 0.5904, -0.9772, -0.01531, -0.2117, -0.9772, -0.0153, -0.2117, -0.9772, -0.0153, -0.2117, -0.8079, -0.04786, -0.5874, -0.8079, -0.04786, -0.5874, -0.8079, -0.04786, -0.5874, -0.2969, -0.07948, -0.9516, -0.2969, -0.07948, -0.9516, -0.2969, -0.07948, -0.9516, -0.1792, -0.08198, -0.9804, -0.1792, -0.08198, -0.9804, -0.1792, -0.08198, -0.9804, 0.8805, -0.03791, -0.4726, 0.8805, -0.03791, -0.4726, 0.8805, -0.0379, -0.4726, 0.2969, -0.07948, -0.9516, 0.2969, -0.07948, -0.9516, 0.2969, -0.07948, -0.9516, 0.6262, -0.06431, -0.777, 0.6262, -0.06431, -0.777, 0.6262, -0.06431, -0.777, 0.4116, -0.07571, -0.9082, 0.4116, -0.07571, -0.9082, 0.4116, -0.07571, -0.9082, 1.0, -0.004328, 0.0003733, 1.0, -0.004328, 0.0003692, 1.0, -0.004328, 0.0003703, 0.9974, -0.003172, -0.07137, 0.9974, -0.003172, -0.07137, 0.9974, -0.003174, -0.07137, 1.0, -0.002748, 0.0007016, 1.0, 1.965e-05, 0.0002313, 1.0, -0.002321, 0.0007789, -0.05992, -0.08323, -0.9947, -0.05992, -0.08323, -0.9947, -0.05992, -0.08323, -0.9947, -3.395e-05, -0.08612, -0.9963, -3.637e-05, -0.08612, -0.9963, -2.229e-06, -0.08611, -0.9963, -0.7223, -0.0567, -0.6893, -0.7223, -0.05669, -0.6893, -0.7223, -0.05669, -0.6893, 0.9772, -0.01531, -0.2117, 0.9772, -0.01531, -0.2117, 0.9772, -0.01532, -0.2117, -0.8805, -0.0379, -0.4726, -0.8805, -0.0379, -0.4726, -0.8805, -0.0379, -0.4726, -0.522, -0.07065, -0.85, -0.522, -0.07065, -0.85, -0.522, -0.07065, -0.85, 0.05992, -0.08323, -0.9947, 0.05992, -0.08323, -0.9947, 0.05992, -0.08323, -0.9947, 0.1792, -0.08198, -0.9804, 0.1792, -0.08198, -0.9804, 0.1792, -0.08198, -0.9804, 0.8079, -0.04786, -0.5874, 0.8079, -0.04785, -0.5874, 0.8079, -0.04786, -0.5874, 0.9974, 0.009123, 0.07086, 0.9974, 0.009125, 0.07085, 0.9974, 0.009122, 0.07086, 0.522, -0.07065, -0.85, 0.522, -0.07065, -0.85, 0.522, -0.07065, -0.85, 0.7223, -0.05669, -0.6893, 0.7223, -0.05669, -0.6893, 0.7223, -0.05669, -0.6893, 3.206e-06, 0.9963, -0.08611, 2.973e-06, 0.9963, -0.08611, 3.235e-06, 0.9963, -0.08611, 2.973e-06, 0.9963, -0.08611, 2.453e-06, 0.9963, -0.08611, 3.235e-06, 0.9963, -0.08611, -1.068e-06, 0.9963, -0.08611, -1.729e-07, 0.9963, -0.08611, -1.107e-06, 0.9963, -0.08611, -1.729e-07, 0.9963, -0.08611, 3.206e-06, 0.9963, -0.08611, 3.178e-07, 0.9963, -0.08611, -8.709e-07, 0.9963, -0.08611, -7.807e-07, 0.9963, -0.08611, -6.607e-07, 0.9963, -0.08611, -7.807e-07, 0.9963, -0.08611, -1.068e-06, 0.9963, -0.08611, -1.107e-06, 0.9963, -0.08611, -6.607e-07, 0.9963, -0.08611, -7.807e-07, 0.9963, -0.08611, -1.107e-06, 0.9963, -0.08611, -4.652e-07, 0.9963, -0.08611, -8.084e-07, 0.9963, -0.08611, -9.475e-07, 0.9963, -0.08611, -8.084e-07, 0.9963, -0.08611, -8.709e-07, 0.9963, -0.08611, -9.122e-07, 0.9963, -0.08611, 2.831e-07, 0.9963, -0.08611, 6.172e-07, 0.9963, -0.08611, 8.307e-07, 0.9963, -0.08611, 6.172e-07, 0.9963, -0.08611, -4.652e-07, 0.9963, -0.08611, -3.187e-07, 0.9963, -0.08611, 8.307e-07, 0.9963, -0.08611, 6.172e-07, 0.9963, -0.08611, -3.187e-07, 0.9963, -0.08611, 1.126e-07, 0.9963, -0.08611, 1.338e-07, 0.9963, -0.08611, 1.021e-07, 0.9963, -0.08611, 1.338e-07, 0.9963, -0.08611, 2.831e-07, 0.9963, -0.08611, 2.665e-07, 0.9963, -0.08611, 2.146e-07, 0.9963, -0.08611, 3.217e-08, 0.9963, -0.08611, 1.565e-07, 0.9963, -0.08611, 3.217e-08, 0.9963, -0.08611, 1.126e-07, 0.9963, -0.08611, 1.88e-07, 0.9963, -0.08611, 1.565e-07, 0.9963, -0.08611, 3.217e-08, 0.9963, -0.08611, 0.0, 0.9963, -0.08611, -5.546e-07, 0.9963, -0.08611, -4.749e-07, 0.9963, -0.08611, -8.04e-07, 0.9963, -0.08611, -4.749e-07, 0.9963, -0.08611, 2.146e-07, 0.9963, -0.08611, -4.467e-07, 0.9963, -0.08611, -1.749e-06, 0.9963, -0.08611, 1.138e-06, 0.9963, -0.08611, -1.742e-06, 0.9963, -0.08611, 1.138e-06, 0.9963, -0.08611, -5.546e-07, 0.9963, -0.08611, 1.33e-06, 0.9963, -0.08611, -1.742e-06, 0.9963, -0.08611, 1.138e-06, 0.9963, -0.08611, 1.33e-06, 0.9963, -0.08611, 3.662e-07, 0.9963, -0.08611, 1.184e-06, 0.9963, -0.08611, 5.049e-07, 0.9963, -0.08611, 1.184e-06, 0.9963, -0.08611, -1.749e-06, 0.9963, -0.08611, 1.017e-06, 0.9963, -0.08611, 1.352e-06, 0.9963, -0.08611, -1.297e-07, 0.9963, -0.08611, 8.023e-07, 0.9963, -0.08611, -1.297e-07, 0.9963, -0.08611, 3.662e-07, 0.9963, -0.08611, -1.149e-07, 0.9963, -0.08611, -3.469e-06, 0.9963, -0.08611, -5.732e-07, 0.9963, -0.08611, -8.424e-07, 0.9963, -0.08611, -5.732e-07, 0.9963, -0.08611, 1.352e-06, 0.9963, -0.08611, 8.023e-07, 0.9963, -0.08611, -8.424e-07, 0.9963, -0.08611, -5.732e-07, 0.9963, -0.08611, 8.023e-07, 0.9963, -0.08611, 1.132e-06, 0.9963, -0.08611, 2e-07, 0.9963, -0.08611, 1.241e-06, 0.9963, -0.08611, 2e-07, 0.9963, -0.08611, -3.469e-06, 0.9963, -0.08611, -3.489e-06, 0.9963, -0.08611, 1.241e-06, 0.9963, -0.08611, 2e-07, 0.9963, -0.08611, -3.489e-06, 0.9963, -0.08611, -5.352e-07, 0.9963, -0.08612, 2.205e-06, 0.9963, -0.08611, 2.89e-06, 0.9963, -0.0861, 2.89e-06, 0.9963, -0.0861, 1.132e-06, 0.9963, -0.08611, -5.872e-10, 0.9963, -0.08611, 1.184e-06, 0.9963, -0.08611, 1.017e-06, 0.9963, -0.08611, 5.049e-07, 0.9963, -0.08611, -4.749e-07, 0.9963, -0.08611, -4.467e-07, 0.9963, -0.08611, -8.04e-07, 0.9963, -0.08611, 1.338e-07, 0.9963, -0.08611, 2.665e-07, 0.9963, -0.08611, 1.021e-07, 0.9963, -0.08611, 2.665e-07, 0.9963, -0.08611, 2.831e-07, 0.9963, -0.08611, 8.307e-07, 0.9963, -0.08611, -1.729e-07, 0.9963, -0.08611, 3.178e-07, 0.9963, -0.08611, -1.107e-06, 0.9963, -0.08611, 3.206e-06, 0.9963, -0.08611, 3.235e-06, 0.9963, -0.08611, 3.178e-07, 0.9963, -0.08611, 1.132e-06, 0.9963, -0.08611, 1.241e-06, 0.9963, -0.08611, -5.872e-10, 0.9963, -0.08611, -3.489e-06, 0.9963, -0.08611, -3.469e-06, 0.9963, -0.08611, -8.424e-07, 0.9963, -0.08611, -1.834e-06, 0.9963, -0.08612, -5.352e-07, 0.9963, -0.08612, -5.872e-10, 0.9963, -0.08611, -5.352e-07, 0.9963, -0.08612, 2.89e-06, 0.9963, -0.0861, -5.872e-10, 0.9963, -0.08611, -8.709e-07, 0.9963, -0.08611, -6.607e-07, 0.9963, -0.08611, -9.122e-07, 0.9963, -0.08611, -8.084e-07, 0.9963, -0.08611, -9.122e-07, 0.9963, -0.08611, -9.475e-07, 0.9963, -0.08611, -1.149e-07, 0.9963, -0.08611, 8.023e-07, 0.9963, -0.08611, -1.297e-07, 0.9963, -0.08611, -4.652e-07, 0.9963, -0.08611, -9.475e-07, 0.9963, -0.08611, -3.187e-07, 0.9963, -0.08611, 5.049e-07, 0.9963, -0.08611, -1.149e-07, 0.9963, -0.08611, 3.662e-07, 0.9963, -0.08611, -1.742e-06, 0.9963, -0.08611, 1.017e-06, 0.9963, -0.08611, -1.749e-06, 0.9963, -0.08611, 1.126e-07, 0.9963, -0.08611, 1.021e-07, 0.9963, -0.08611, 1.88e-07, 0.9963, -0.08611, 1.88e-07, 0.9963, -0.08611, 0.0, 0.9963, -0.08611, 3.217e-08, 0.9963, -0.08611, -8.04e-07, 0.9963, -0.08611, 1.33e-06, 0.9963, -0.08611, -5.546e-07, 0.9963, -0.08611, -0.9377, -0.02698, -0.3465, -0.9377, -0.02698, -0.3465, -0.9377, -0.02698, -0.3465, -1.0, -0.005598, 0.0008587, -1.0, -0.005612, 0.0009432, -1.0, -0.005663, 0.0009597, -0.6262, -0.06431, -0.777, -0.6262, -0.06431, -0.777, -0.6262, -0.06431, -0.777, 0.9377, -0.02698, -0.3465, 0.9377, -0.02698, -0.3465, 0.9377, -0.02698, -0.3465, -0.4116, -0.07571, -0.9082, -0.4116, -0.07571, -0.9082, -0.4116, -0.07571, -0.9082, -0.9974, -0.00317, -0.07137, -0.9974, -0.003175, -0.07137, -0.9974, -0.003172, -0.07137, 1.474e-06, -0.9964, 0.08504, 1.674e-06, -0.9964, 0.08504, 1.601e-06, -0.9964, 0.08504, 1.601e-06, -0.9964, 0.08504, 0.0, -0.9964, 0.08504, 6.223e-07, -0.9964, 0.08504, 1.601e-06, -0.9964, 0.08504, 6.223e-07, -0.9964, 0.08504, 1.474e-06, -0.9964, 0.08504, 6.223e-07, -0.9964, 0.08504, -3.835e-07, -0.9964, 0.08504, 1.12e-06, -0.9964, 0.08504, 1.474e-06, -0.9964, 0.08504, 6.223e-07, -0.9964, 0.08504, 1.12e-06, -0.9964, 0.08504, -6.244e-07, -0.9964, 0.08504, -2.055e-08, -0.9964, 0.08504, -1.315e-06, -0.9964, 0.08504, -2.055e-08, -0.9964, 0.08504, 1.12e-06, -0.9964, 0.08504, 5.203e-07, -0.9964, 0.08504, -7.417e-07, -0.9964, 0.08504, 4.464e-06, -0.9964, 0.08504, 3.698e-06, -0.9964, 0.08504, 4.464e-06, -0.9964, 0.08504, -6.244e-07, -0.9964, 0.08504, 3.698e-06, -0.9964, 0.08504, 5.618e-06, -0.9964, 0.08504, -8.11e-07, -0.9964, 0.08504, -5.175e-07, -0.9964, 0.08504, -8.11e-07, -0.9964, 0.08504, -7.417e-07, -0.9964, 0.08504, -1.205e-06, -0.9964, 0.08504, -5.175e-07, -0.9964, 0.08504, -8.11e-07, -0.9964, 0.08504, -1.205e-06, -0.9964, 0.08504, -9.317e-07, -0.9964, 0.08504, -2.832e-06, -0.9964, 0.08504, -3.335e-06, -0.9964, 0.08504, -2.832e-06, -0.9964, 0.08504, 5.618e-06, -0.9964, 0.08504, 5.566e-06, -0.9964, 0.08504, -3.335e-06, -0.9964, 0.08504, -2.832e-06, -0.9964, 0.08504, 5.566e-06, -0.9964, 0.08504, -7.136e-07, -0.9964, 0.08504, 1.016e-06, -0.9964, 0.08504, 1.061e-06, -0.9964, 0.08504, 1.016e-06, -0.9964, 0.08504, -9.317e-07, -0.9964, 0.08504, -5.727e-07, -0.9964, 0.08504, -1.168e-09, -0.9964, 0.08504, 8.578e-07, -0.9964, 0.08504, 9.421e-07, -0.9964, 0.08504, 8.578e-07, -0.9964, 0.08504, -7.136e-07, -0.9964, 0.08504, -7.818e-07, -0.9964, 0.08504, 9.421e-07, -0.9964, 0.08504, 8.578e-07, -0.9964, 0.08504, -7.818e-07, -0.9964, 0.08504, 8.691e-07, -0.9964, 0.08504, -1.032e-06, -0.9964, 0.08504, 7.766e-07, -0.9964, 0.08504, -1.032e-06, -0.9964, 0.08504, -1.168e-09, -0.9964, 0.08504, -1.143e-06, -0.9964, 0.08504, -1.397e-06, -0.9964, 0.08504, 8.431e-07, -0.9964, 0.08504, -1.213e-06, -0.9964, 0.08504, 8.431e-07, -0.9964, 0.08504, 8.691e-07, -0.9964, 0.08504, 1.034e-06, -0.9964, 0.08504, -1.213e-06, -0.9964, 0.08504, 8.431e-07, -0.9964, 0.08504, 1.034e-06, -0.9964, 0.08504, 2.855e-06, -0.9964, 0.08504, -9.973e-07, -0.9964, 0.08504, 3.19e-06, -0.9964, 0.08504, -9.973e-07, -0.9964, 0.08504, -1.397e-06, -0.9964, 0.08504, -1.59e-06, -0.9964, 0.08504, 5.264e-07, -0.9964, 0.08504, -3.146e-06, -0.9964, 0.08504, 4.663e-07, -0.9964, 0.08504, -3.146e-06, -0.9964, 0.08504, 2.855e-06, -0.9964, 0.08504, -3.17e-06, -0.9964, 0.08504, 4.663e-07, -0.9964, 0.08504, -3.146e-06, -0.9964, 0.08504, -3.17e-06, -0.9964, 0.08504, 1.055e-06, -0.9964, 0.08504, -6.566e-07, -0.9964, 0.08504, -2.029e-07, -0.9964, 0.08504, -6.566e-07, -0.9964, 0.08504, 5.264e-07, -0.9964, 0.08504, -2.029e-07, -0.9964, 0.08504, -4.36e-06, -0.9964, 0.08504, -4.285e-06, -0.9964, 0.08504, -4.258e-06, -0.9964, 0.08504, -4.285e-06, -0.9964, 0.08504, 1.055e-06, -0.9964, 0.08504, 5.995e-07, -0.9964, 0.08504, -5.106e-06, -0.9964, 0.08504, -4.258e-06, -0.9964, 0.08504, -4.285e-06, -0.9964, 0.08504, 5.995e-07, -0.9964, 0.08504, -5.106e-06, -0.9964, 0.08504, -4.285e-06, -0.9964, 0.08504, -9.973e-07, -0.9964, 0.08504, -1.59e-06, -0.9964, 0.08504, 3.19e-06, -0.9964, 0.08504, -1.032e-06, -0.9964, 0.08504, -1.143e-06, -0.9964, 0.08504, 7.766e-07, -0.9964, 0.08504, 1.284e-09, -0.9964, 0.08504, -1.168e-09, -0.9964, 0.08504, 9.421e-07, -0.9964, 0.08504, 1.016e-06, -0.9964, 0.08504, -5.727e-07, -0.9964, 0.08504, 1.061e-06, -0.9964, 0.08504, -5.727e-07, -0.9964, 0.08504, -9.317e-07, -0.9964, 0.08504, -3.335e-06, -0.9964, 0.08504, 1.12e-06, -0.9964, 0.08504, -3.835e-07, -0.9964, 0.08504, 5.203e-07, -0.9964, 0.08504, -2.029e-07, -0.9964, 0.08504, 5.995e-07, -0.9964, 0.08504, 1.055e-06, -0.9964, 0.08504, -2.055e-08, -0.9964, 0.08504, 5.203e-07, -0.9964, 0.08504, -1.315e-06, -0.9964, 0.08504, 4.663e-07, -0.9964, 0.08504, -2.029e-07, -0.9964, 0.08504, 5.264e-07, -0.9964, 0.08504, -6.244e-07, -0.9964, 0.08504, -1.315e-06, -0.9964, 0.08504, 3.698e-06, -0.9964, 0.08504, -7.417e-07, -0.9964, 0.08504, 3.698e-06, -0.9964, 0.08504, -1.205e-06, -0.9964, 0.08504, 3.19e-06, -0.9964, 0.08504, -3.17e-06, -0.9964, 0.08504, 2.855e-06, -0.9964, 0.08504, 5.618e-06, -0.9964, 0.08504, -5.175e-07, -0.9964, 0.08504, 5.566e-06, -0.9964, 0.08504, -1.213e-06, -0.9964, 0.08504, -1.59e-06, -0.9964, 0.08504, -1.397e-06, -0.9964, 0.08504, 7.766e-07, -0.9964, 0.08504, 1.034e-06, -0.9964, 0.08504, 8.691e-07, -0.9964, 0.08504, 1.284e-09, -0.9964, 0.08504, -1.143e-06, -0.9964, 0.08504, -1.168e-09, -0.9964, 0.08504, 1.0, -0.005615, 0.001485, 1.0, -0.005614, 0.001485, 1.0, -0.005493, 0.001467, 1.0, 1.965e-05, 0.0002313, 1.0, -0.002748, 0.0007016, 1.0, 1.181e-06, 0.0, -1.0, -0.001718, 0.0006928, -1.0, -0.0004983, -0.003671, -1.0, 3.708e-05, 0.0004655, -1.0, -0.005441, -0.002599, 0.0004736, -0.08614, -0.9963, 0.0004711, -0.08612, -0.9963, 0.000497, -0.08616, -0.9963, -0.9974, -0.003169, -0.07134, -0.9974, -0.003168, -0.07134, -0.9974, -0.003183, -0.07131, 9.323e-07, 0.9963, -0.08611, -1.528e-06, 0.9963, -0.08611, -6.705e-07, 0.9963, -0.08611, -1.528e-06, 0.9963, -0.08611, 0.0, 0.9963, -0.08611, -6.705e-07, 0.9963, -0.08611, -6.705e-07, 0.9963, -0.08611, 2.205e-06, 0.9963, -0.08611, 9.323e-07, 0.9963, -0.08611, 2.205e-06, 0.9963, -0.08611, -5.352e-07, 0.9963, -0.08612, 2.996e-06, 0.9963, -0.0861, -5.352e-07, 0.9963, -0.08612, 0.0, 0.9963, -0.08608, 2.996e-06, 0.9963, -0.0861, 1.0, -0.005387, 0.000943, 1.0, -0.005339, 0.0009272, 1.0, -0.005326, 0.00085, -4.258e-06, -0.9964, 0.08504, 2.03e-05, -0.9964, 0.08503, 2.846e-06, -0.9964, 0.08504, 2.03e-05, -0.9964, 0.08503, 1.791e-06, -0.9964, 0.08504, -0.000136, -0.9964, 0.08513, 1.791e-06, -0.9964, 0.08504, 2.963e-07, -0.9964, 0.08504, -1.537e-06, -0.9964, 0.08504, 5.729e-05, -0.9964, 0.08498, -0.000136, -0.9964, 0.08513, 1.791e-06, -0.9964, 0.08504, -0.000136, -0.9964, 0.08513, 2.846e-06, -0.9964, 0.08504, 2.03e-05, -0.9964, 0.08503, 0.997, 0.07712, -0.003385, 0.9973, 0.07279, -0.006292, 0.9973, 0.07362, -0.006573, 0.9969, 0.07834, -0.00798, 0.0, 0.9963, -0.08611, 0.0, 0.9963, -0.08611, 1.295e-05, 0.9963, -0.08611, -1.537e-06, -0.9964, 0.08504, -3.346e-06, -0.9964, 0.08504, 5.729e-05, -0.9964, 0.08498, 1.791e-06, -0.9964, 0.08504, 1.0, -8.452e-05, -0.0009612, 1.0, -8.452e-05, -0.0009612, 1.0, -8.452e-05, -0.0009612, 2.486e-06, -0.08785, -0.9961, 2.486e-06, -0.08785, -0.9961, 2.486e-06, -0.08785, -0.9961, 2.486e-06, -0.08785, -0.9961, 2.486e-06, -0.08785, -0.9961, 2.486e-06, -0.08785, -0.9961, 2.486e-06, -0.08785, -0.9961, 2.486e-06, -0.08785, -0.9961, 2.486e-06, -0.08785, -0.9961, 2.486e-06, -0.08785, -0.9961])] * 3)])

# ---- objects
ob_light = bpy.data.objects.new('Light', light_light)
ob_camera = bpy.data.objects.new('Camera', cam_camera)
ob_cube_001 = bpy.data.objects.new('Cube.001', me_cube_001)

# ---- transforms, parenting, visibility, modifiers, constraints
ob_light.location = (4.076, 1.005, 5.904)
ob_light.rotation_euler = (0.6503, 0.05522, 1.866)
ob_light.lock_rotations_4d = False
ob_light.empty_display_type = 'ARROWS'
ob_light.color = (0.0, 0.0, 0.0, 0.0)
ob_light.lineart.crease_threshold = 0.0
ob_camera.location = (7.359, -6.926, 4.958)
ob_camera.rotation_euler = (1.109, 0.0, 0.8149)
ob_camera.lock_rotations_4d = False
ob_camera.empty_display_type = 'ARROWS'
ob_camera.color = (0.0, 0.0, 0.0, 0.0)
ob_camera.display_type = 'WIRE'
ob_camera.lineart.crease_threshold = 0.0
ob_cube_001.location = (0.0, 0.0, -1.869)
ob_cube_001.rotation_euler = (1.571, -0.0, 0.0)
ob_cube_001.scale = (0.9865, 1.007, 0.9865)
ob_cube_001.lineart.crease_threshold = 0.0

# ---- collection membership
col_collection.objects.link(ob_light)
col_collection.objects.link(ob_camera)
col_collection.objects.link(ob_cube_001)

# ---- scene / render settings (as saved in the file)
scene.camera = ob_camera
scene.frame_start = 1; scene.frame_end = 250; scene.frame_set(1)
scene.render.engine = 'BLENDER_EEVEE_NEXT'
scene.cycles.use_denoising = False
scene.cycles.samples = 128
scene.cycles.sampling_pattern = 'TABULATED_SOBOL'
scene.cycles.use_adaptive_sampling = False
scene.cycles.use_light_tree = False
scene.view_settings.view_transform = 'Filmic'
bpy.context.view_layer.update()
